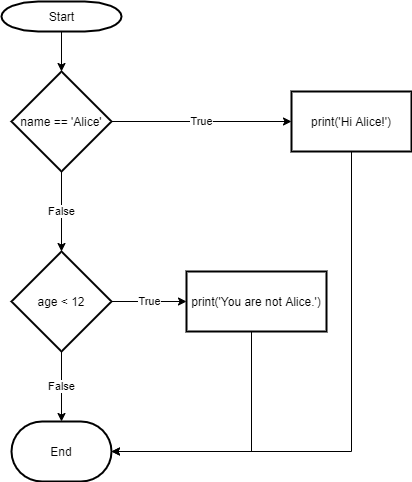

The diagram above was exported from draw.io. Its source (the exported page's mxGraphModel, read from the mxfile embedded in the PNG):
<mxGraphModel dx="780" dy="1147" grid="1" gridSize="10" guides="1" tooltips="1" connect="1" arrows="1" fold="1" page="1" pageScale="1" pageWidth="1169" pageHeight="827" background="#ffffff" math="0" shadow="0">
  <root>
    <mxCell id="0" />
    <mxCell id="1" parent="0" />
    <mxCell id="yqBYb4LND9lb9EZq1bO8-57" value="" style="edgeStyle=orthogonalEdgeStyle;rounded=0;orthogonalLoop=1;jettySize=auto;html=1;" edge="1" parent="1" source="2" target="yqBYb4LND9lb9EZq1bO8-55">
      <mxGeometry relative="1" as="geometry" />
    </mxCell>
    <mxCell id="2" value="Start" style="shape=mxgraph.flowchart.terminator;strokeWidth=2;gradientColor=none;gradientDirection=north;fontStyle=0;html=1;" parent="1" vertex="1">
      <mxGeometry x="260" y="130" width="120" height="30" as="geometry" />
    </mxCell>
    <mxCell id="yqBYb4LND9lb9EZq1bO8-60" value="True" style="edgeStyle=orthogonalEdgeStyle;rounded=0;orthogonalLoop=1;jettySize=auto;html=1;" edge="1" parent="1" source="yqBYb4LND9lb9EZq1bO8-55" target="yqBYb4LND9lb9EZq1bO8-59">
      <mxGeometry relative="1" as="geometry" />
    </mxCell>
    <mxCell id="yqBYb4LND9lb9EZq1bO8-70" value="False" style="edgeStyle=orthogonalEdgeStyle;rounded=0;orthogonalLoop=1;jettySize=auto;html=1;" edge="1" parent="1" source="yqBYb4LND9lb9EZq1bO8-55" target="yqBYb4LND9lb9EZq1bO8-69">
      <mxGeometry relative="1" as="geometry" />
    </mxCell>
    <mxCell id="yqBYb4LND9lb9EZq1bO8-55" value="name == 'Alice'" style="strokeWidth=2;html=1;shape=mxgraph.flowchart.decision;whiteSpace=wrap;" vertex="1" parent="1">
      <mxGeometry x="270" y="200" width="100" height="100" as="geometry" />
    </mxCell>
    <mxCell id="yqBYb4LND9lb9EZq1bO8-78" style="edgeStyle=orthogonalEdgeStyle;rounded=0;orthogonalLoop=1;jettySize=auto;html=1;entryX=1;entryY=0.5;entryDx=0;entryDy=0;entryPerimeter=0;" edge="1" parent="1" source="yqBYb4LND9lb9EZq1bO8-59" target="yqBYb4LND9lb9EZq1bO8-75">
      <mxGeometry relative="1" as="geometry">
        <Array as="points">
          <mxPoint x="610" y="580" />
        </Array>
      </mxGeometry>
    </mxCell>
    <mxCell id="yqBYb4LND9lb9EZq1bO8-59" value="print('Hi Alice!')" style="whiteSpace=wrap;html=1;strokeWidth=2;" vertex="1" parent="1">
      <mxGeometry x="550" y="220" width="120" height="60" as="geometry" />
    </mxCell>
    <mxCell id="yqBYb4LND9lb9EZq1bO8-72" value="True" style="edgeStyle=orthogonalEdgeStyle;rounded=0;orthogonalLoop=1;jettySize=auto;html=1;" edge="1" parent="1" source="yqBYb4LND9lb9EZq1bO8-69" target="yqBYb4LND9lb9EZq1bO8-71">
      <mxGeometry relative="1" as="geometry" />
    </mxCell>
    <mxCell id="yqBYb4LND9lb9EZq1bO8-76" value="False" style="edgeStyle=orthogonalEdgeStyle;rounded=0;orthogonalLoop=1;jettySize=auto;html=1;" edge="1" parent="1" source="yqBYb4LND9lb9EZq1bO8-69" target="yqBYb4LND9lb9EZq1bO8-75">
      <mxGeometry relative="1" as="geometry" />
    </mxCell>
    <mxCell id="yqBYb4LND9lb9EZq1bO8-69" value="age &amp;lt; 12" style="strokeWidth=2;html=1;shape=mxgraph.flowchart.decision;whiteSpace=wrap;" vertex="1" parent="1">
      <mxGeometry x="270" y="380" width="100" height="100" as="geometry" />
    </mxCell>
    <mxCell id="yqBYb4LND9lb9EZq1bO8-77" style="edgeStyle=orthogonalEdgeStyle;rounded=0;orthogonalLoop=1;jettySize=auto;html=1;entryX=1;entryY=0.5;entryDx=0;entryDy=0;entryPerimeter=0;" edge="1" parent="1" source="yqBYb4LND9lb9EZq1bO8-71" target="yqBYb4LND9lb9EZq1bO8-75">
      <mxGeometry relative="1" as="geometry">
        <Array as="points">
          <mxPoint x="510" y="580" />
        </Array>
      </mxGeometry>
    </mxCell>
    <mxCell id="yqBYb4LND9lb9EZq1bO8-71" value="print('You are not Alice.')" style="whiteSpace=wrap;html=1;strokeWidth=2;" vertex="1" parent="1">
      <mxGeometry x="445" y="400" width="140" height="60" as="geometry" />
    </mxCell>
    <mxCell id="yqBYb4LND9lb9EZq1bO8-75" value="End" style="strokeWidth=2;html=1;shape=mxgraph.flowchart.terminator;whiteSpace=wrap;" vertex="1" parent="1">
      <mxGeometry x="270" y="550" width="100" height="60" as="geometry" />
    </mxCell>
  </root>
</mxGraphModel>